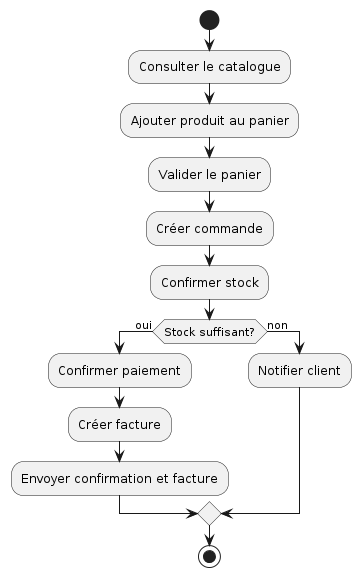

The diagram above was rendered by PlantUML. Its source (embedded in the PNG):
@startuml
start
:Consulter le catalogue;
:Ajouter produit au panier;
:Valider le panier;
:Créer commande;
:Confirmer stock;
if (Stock suffisant?) then (oui)
    :Confirmer paiement;
    :Créer facture;
    :Envoyer confirmation et facture;
else (non)
    :Notifier client;
endif
stop
@enduml